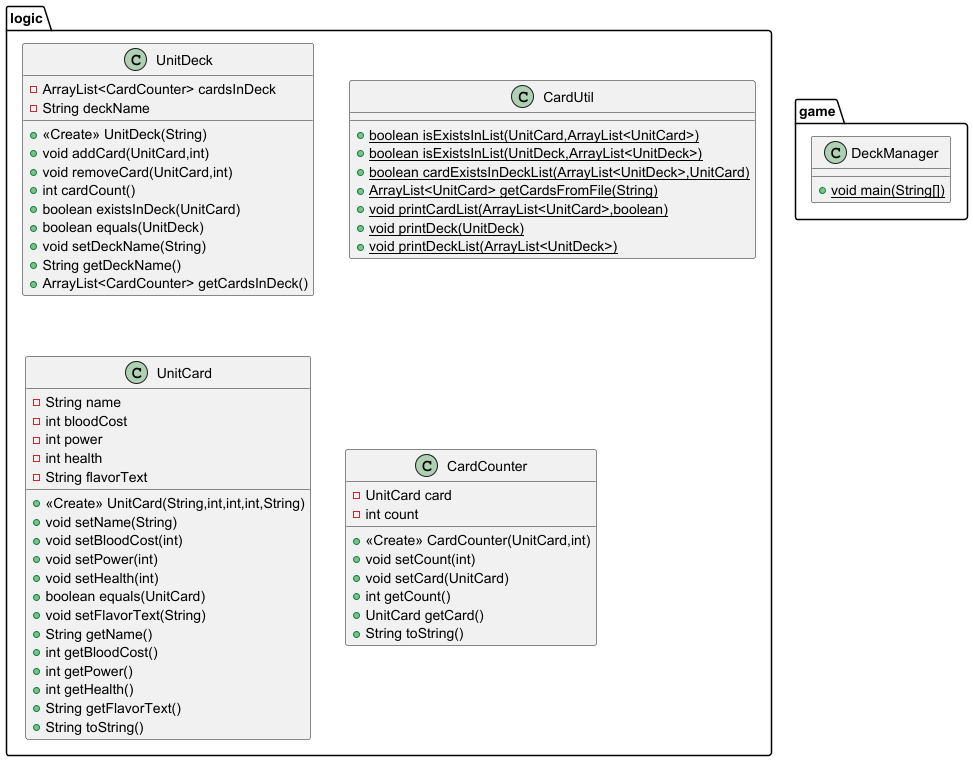

The diagram above was rendered by PlantUML. Its source (embedded in the PNG):
@startuml
class logic.UnitDeck {
- ArrayList<CardCounter> cardsInDeck
- String deckName
+ <<Create>> UnitDeck(String)
+ void addCard(UnitCard,int)
+ void removeCard(UnitCard,int)
+ int cardCount()
+ boolean existsInDeck(UnitCard)
+ boolean equals(UnitDeck)
+ void setDeckName(String)
+ String getDeckName()
+ ArrayList<CardCounter> getCardsInDeck()
}


class logic.CardUtil {
+ {static} boolean isExistsInList(UnitCard,ArrayList<UnitCard>)
+ {static} boolean isExistsInList(UnitDeck,ArrayList<UnitDeck>)
+ {static} boolean cardExistsInDeckList(ArrayList<UnitDeck>,UnitCard)
+ {static} ArrayList<UnitCard> getCardsFromFile(String)
+ {static} void printCardList(ArrayList<UnitCard>,boolean)
+ {static} void printDeck(UnitDeck)
+ {static} void printDeckList(ArrayList<UnitDeck>)
}

class logic.UnitCard {
- String name
- int bloodCost
- int power
- int health
- String flavorText
+ <<Create>> UnitCard(String,int,int,int,String)
+ void setName(String)
+ void setBloodCost(int)
+ void setPower(int)
+ void setHealth(int)
+ boolean equals(UnitCard)
+ void setFlavorText(String)
+ String getName()
+ int getBloodCost()
+ int getPower()
+ int getHealth()
+ String getFlavorText()
+ String toString()
}


class logic.CardCounter {
- UnitCard card
- int count
+ <<Create>> CardCounter(UnitCard,int)
+ void setCount(int)
+ void setCard(UnitCard)
+ int getCount()
+ UnitCard getCard()
+ String toString()
}


class game.DeckManager {
+ {static} void main(String[])
}

@enduml